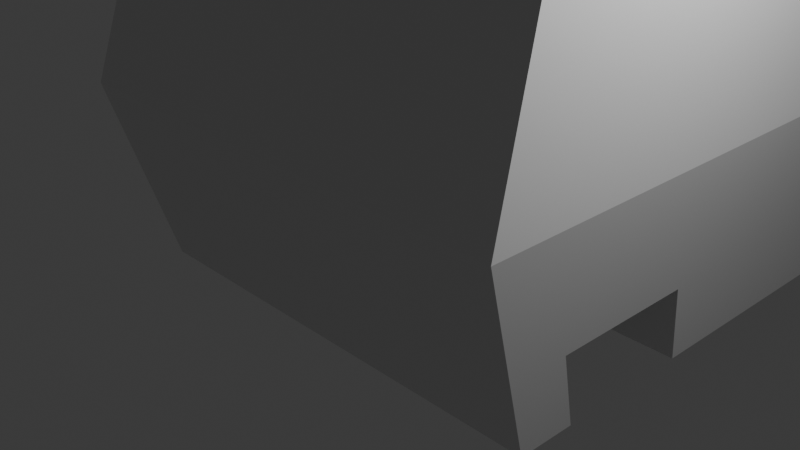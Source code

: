 # Source: car2.blend  (saved by Blender 4.5.90; exported with 4.5.12 LTS)
import bpy
from mathutils import Matrix  # noqa: F401  (used for matrix-valued properties, if any)

bpy.ops.wm.read_factory_settings(use_empty=True)
scene = bpy.context.scene
scene.name = 'Scene'

# ---- collections
col_collection = bpy.data.collections.new('Collection'); scene.collection.children.link(col_collection)

# ---- materials (node trees are filled in below, after node groups)
mat_material = bpy.data.materials.new('Material')
mat_material.alpha_threshold = 0.0
mat_material.roughness = 0.5
mat_material.line_color = (0.0, 0.0, 0.0, 1.0)

# ---- material node trees
mat_material.use_nodes = True; mat_material.node_tree.nodes.clear()
_N = mat_material.node_tree.nodes; _L = mat_material.node_tree.links
n0 = _N.new('ShaderNodeOutputMaterial'); n0.name = 'Material Output'; n0.location = (200, 100)
n1 = _N.new('ShaderNodeBsdfPrincipled'); n1.name = 'Principled BSDF'; n1.location = (-200, 100)
n1.inputs[3].default_value = 1.45
_L.new(n1.outputs[0], n0.inputs[0])
n0.is_active_output = True

# ---- world
world_world = bpy.data.worlds.new('World'); scene.world = world_world
world_world.use_nodes = True; world_world.node_tree.nodes.clear()
_N = world_world.node_tree.nodes; _L = world_world.node_tree.links
n0 = _N.new('ShaderNodeOutputWorld'); n0.name = 'World Output'; n0.location = (200, 100)
n1 = _N.new('ShaderNodeBackground'); n1.name = 'Background'; n1.location = (-200, 100)
n1.inputs[0].default_value = (0.05088, 0.05088, 0.05088, 1.0)
_L.new(n1.outputs[0], n0.inputs[0])
n0.is_active_output = True
world_world.color = (0.05088, 0.05088, 0.05088)
world_world.sun_shadow_jitter_overblur = 0.0

# ---- cameras
cam_camera = bpy.data.cameras.new('Camera')
cam_camera.clip_end = 100.0
cam_camera.ortho_scale = 7.314

# ---- lights
light_light = bpy.data.lights.new('Light', 'POINT')
light_light.energy = 1000.0
light_light.shadow_soft_size = 0.1

# ---- meshes
me_cube = bpy.data.meshes.new('Cube')
me_cube.from_pydata([(2.572, 5.323, 3.312), (2.572, 6.88, -1.0), (2.572, -1.0, 3.312), (2.572, -1.0, -1.0), (-2.572, 5.323, 3.312), (-2.572, 6.88, -1.0), (-2.572, -1.0, 3.312), (-2.572, -1.0, -1.0), (2.731, 7.137, 1.156), (-2.731, -1.67, 1.156), (2.731, -1.67, 1.156), (-2.731, 7.137, 1.156), (1.847, 8.856, -0.873), (-1.924, 8.856, -0.873), (1.988, 9.112, 1.032), (-2.065, 9.112, 1.032), (-2.572, 2.94, -1.0), (2.572, 2.162, 3.312), (-2.572, 2.162, 3.312), (2.572, 2.94, -1.0), (2.731, 2.733, 1.156), (-2.731, 2.733, 1.156), (-2.572, -0.3412, -1.0), (2.572, -0.4714, 3.312), (2.731, -0.9338, 1.156), (-2.572, -0.4714, 3.312), (2.572, -0.3412, -1.0), (-2.731, -0.9338, 1.156), (-2.572, 3.605, 3.312), (2.572, 4.739, -1.0), (-2.731, 4.744, 1.156), (-2.572, 4.739, -1.0), (2.572, 3.605, 3.312), (2.731, 4.744, 1.156), (-2.572, 0.7762, 3.312), (2.572, 1.214, -1.0), (-2.731, 0.8037, 1.156), (-2.572, 1.214, -1.0), (2.572, 0.7762, 3.312), (2.731, 0.8037, 1.156), (2.636, 6.983, -0.1363), (2.636, -1.268, -0.1363), (-2.636, 6.983, -0.1363), (-2.636, -1.268, -0.1363), (1.904, 8.958, -0.1097), (-1.98, 8.958, -0.1097), (-2.636, 2.857, -0.1363), (2.636, 2.857, -0.1363), (-2.636, -0.5786, -0.1363), (2.636, -0.5786, -0.1363), (2.636, 4.741, -0.1363), (-2.636, 4.741, -0.1363), (2.636, 1.049, -0.1363), (-2.636, 1.049, -0.1363), (1.375, 6.88, -1.0), (1.375, -1.0, 3.312), (1.375, -1.0, -1.0), (1.375, 5.323, 3.312), (1.46, 7.137, 1.156), (1.46, -1.67, 1.156), (0.9699, 9.307, -0.873), (1.045, 9.563, 1.032), (1.375, 2.94, -1.0), (1.375, 2.162, 3.312), (1.375, -0.3412, -1.0), (1.375, -0.4714, 3.312), (1.375, 3.605, 3.312), (1.375, 4.739, -1.0), (1.375, 0.7762, 3.312), (1.375, 1.214, -1.0), (1.0, 9.41, -0.1097), (1.409, -1.268, -0.1363), (-1.385, 6.88, -1.0), (-1.385, -1.0, 3.312), (-1.471, -1.67, 1.156), (-1.054, 9.307, -0.873), (-1.385, 2.94, -1.0), (-1.385, -0.3412, -1.0), (-1.385, 4.739, -1.0), (-1.385, 1.214, -1.0), (-1.42, -1.268, -0.1363), (-1.385, -1.0, -1.0), (-1.385, 5.323, 3.312), (-1.471, 7.137, 1.156), (-1.13, 9.563, 1.032), (-1.385, 2.162, 3.312), (-1.385, -0.4714, 3.312), (-1.385, 3.605, 3.312), (-1.385, 0.7762, 3.312), (-1.084, 9.41, -0.1097), (-1.496, 4.74, -0.3174), (-1.496, 6.932, -0.3174), (-1.49, 1.131, -0.425), (-1.49, -0.4599, -0.425), (1.495, -0.4599, -0.5257), (1.495, 1.131, -0.5257), (1.624, 4.74, -0.4426), (1.624, 6.932, -0.4426)], [], [(86, 25, 6, 73), (74, 73, 6, 9), (30, 28, 4, 11), (64, 26, 3, 56), (24, 23, 2, 10), (58, 57, 0, 8), (40, 1, 12, 44), (49, 24, 10, 41), (51, 30, 11, 42), (80, 74, 9, 43), (70, 61, 14, 44), (42, 11, 15, 45), (58, 8, 14, 61), (72, 5, 13, 75), (53, 36, 21, 46), (50, 33, 20, 47), (33, 32, 17, 20), (67, 29, 19, 62), (36, 34, 18, 21), (87, 28, 18, 85), (9, 6, 25, 27), (43, 9, 27, 48), (52, 39, 24, 49), (39, 38, 23, 24), (88, 34, 25, 86), (82, 4, 28, 87), (8, 0, 32, 33), (40, 8, 33, 50), (46, 21, 30, 51), (21, 18, 28, 30), (85, 18, 34, 88), (62, 19, 35, 69), (20, 17, 38, 39), (47, 20, 39, 52), (27, 25, 34, 36), (48, 27, 36, 53), (19, 47, 52, 35), (16, 46, 51, 31), (7, 43, 48, 22), (29, 50, 47, 19), (37, 53, 46, 16), (5, 42, 45, 13), (60, 70, 44, 12), (81, 80, 43, 7), (26, 49, 41, 3), (8, 40, 44, 14), (3, 41, 71, 56), (75, 89, 70, 60), (76, 62, 69, 79), (17, 63, 68, 38), (72, 54, 67, 78), (0, 57, 66, 32), (38, 68, 65, 23), (79, 69, 64, 77), (32, 66, 63, 17), (78, 67, 62, 76), (1, 54, 60, 12), (83, 58, 61, 84), (89, 84, 61, 70), (41, 10, 59, 71), (83, 82, 57, 58), (77, 64, 56, 81), (10, 2, 55, 59), (23, 65, 55, 2), (22, 77, 81, 7), (11, 4, 82, 83), (45, 15, 84, 89), (11, 83, 84, 15), (31, 78, 76, 16), (72, 78, 90, 91), (91, 90, 51, 42), (16, 76, 79, 37), (13, 45, 89, 75), (56, 71, 80, 81), (63, 85, 88, 68), (57, 82, 87, 66), (68, 88, 86, 65), (66, 87, 85, 63), (54, 72, 75, 60), (71, 59, 74, 80), (59, 55, 73, 74), (65, 86, 73, 55), (78, 31, 51, 90), (91, 42, 5, 72), (92, 93, 48, 53), (79, 77, 93, 92), (92, 53, 37, 79), (48, 93, 77, 22), (94, 95, 52, 49), (64, 69, 95, 94), (94, 49, 26, 64), (52, 95, 69, 35), (96, 97, 40, 50), (67, 54, 97, 96), (96, 50, 29, 67), (40, 97, 54, 1)])
_uv = me_cube.uv_layers.new(name='UVMap')
_uv.uv.foreach_set('vector', [0.8173, 0.7291, 0.875, 0.7291, 0.875, 0.75, 0.8173, 0.75, 0.5, 0.9423, 0.625, 0.9423, 0.625, 1.0, 0.5, 1.0, 0.5, 0.1821, 0.625, 0.1821, 0.625, 0.25, 0.5, 0.25, 0.3168, 0.7291, 0.375, 0.7291, 0.375, 0.75, 0.3168, 0.75, 0.5, 0.7291, 0.625, 0.7291, 0.625, 0.75, 0.5, 0.75, 0.5, 0.4418, 0.625, 0.4418, 0.625, 0.5, 0.5, 0.5, 0.4251, 0.5, 0.375, 0.5, 0.375, 0.5, 0.4251, 0.5, 0.4251, 0.7291, 0.5, 0.7291, 0.5, 0.75, 0.4251, 0.75, 0.4251, 0.1821, 0.5, 0.1821, 0.5, 0.25, 0.4251, 0.25, 0.4251, 0.9423, 0.5, 0.9423, 0.5, 1.0, 0.4251, 1.0, 0.4251, 0.4418, 0.5, 0.4418, 0.5, 0.5, 0.4251, 0.5, 0.4251, 0.25, 0.5, 0.25, 0.5, 0.25, 0.4251, 0.25, 0.5, 0.4418, 0.5, 0.5, 0.5, 0.5, 0.5, 0.4418, 0.1827, 0.5, 0.125, 0.5, 0.125, 0.5, 0.1827, 0.5, 0.4251, 0.07023, 0.5, 0.07023, 0.5, 0.125, 0.4251, 0.125, 0.4251, 0.5679, 0.5, 0.5679, 0.5, 0.625, 0.4251, 0.625, 0.5, 0.5679, 0.625, 0.5679, 0.625, 0.625, 0.5, 0.625, 0.3168, 0.5679, 0.375, 0.5679, 0.375, 0.625, 0.3168, 0.625, 0.5, 0.07023, 0.625, 0.07023, 0.625, 0.125, 0.5, 0.125, 0.8173, 0.5679, 0.875, 0.5679, 0.875, 0.625, 0.8173, 0.625, 0.5, 0.0, 0.625, 0.0, 0.625, 0.0209, 0.5, 0.0209, 0.4251, 0.0, 0.5, 0.0, 0.5, 0.0209, 0.4251, 0.0209, 0.4251, 0.6798, 0.5, 0.6798, 0.5, 0.7291, 0.4251, 0.7291, 0.5, 0.6798, 0.625, 0.6798, 0.625, 0.7291, 0.5, 0.7291, 0.8173, 0.6798, 0.875, 0.6798, 0.875, 0.7291, 0.8173, 0.7291, 0.8173, 0.5, 0.875, 0.5, 0.875, 0.5679, 0.8173, 0.5679, 0.5, 0.5, 0.625, 0.5, 0.625, 0.5679, 0.5, 0.5679, 0.4251, 0.5, 0.5, 0.5, 0.5, 0.5679, 0.4251, 0.5679, 0.4251, 0.125, 0.5, 0.125, 0.5, 0.1821, 0.4251, 0.1821, 0.5, 0.125, 0.625, 0.125, 0.625, 0.1821, 0.5, 0.1821, 0.8173, 0.625, 0.875, 0.625, 0.875, 0.6798, 0.8173, 0.6798, 0.3168, 0.625, 0.375, 0.625, 0.375, 0.6798, 0.3168, 0.6798, 0.5, 0.625, 0.625, 0.625, 0.625, 0.6798, 0.5, 0.6798, 0.4251, 0.625, 0.5, 0.625, 0.5, 0.6798, 0.4251, 0.6798, 0.5, 0.0209, 0.625, 0.0209, 0.625, 0.07023, 0.5, 0.07023, 0.4251, 0.0209, 0.5, 0.0209, 0.5, 0.07023, 0.4251, 0.07023, 0.375, 0.625, 0.4251, 0.625, 0.4251, 0.6798, 0.375, 0.6798, 0.375, 0.125, 0.4251, 0.125, 0.4251, 0.1821, 0.375, 0.1821, 0.375, 0.0, 0.4251, 0.0, 0.4251, 0.0209, 0.375, 0.0209, 0.375, 0.5679, 0.4251, 0.5679, 0.4251, 0.625, 0.375, 0.625, 0.375, 0.07023, 0.4251, 0.07023, 0.4251, 0.125, 0.375, 0.125, 0.375, 0.25, 0.4251, 0.25, 0.4251, 0.25, 0.375, 0.25, 0.375, 0.4418, 0.4251, 0.4418, 0.4251, 0.5, 0.375, 0.5, 0.375, 0.9423, 0.4251, 0.9423, 0.4251, 1.0, 0.375, 1.0, 0.375, 0.7291, 0.4251, 0.7291, 0.4251, 0.75, 0.375, 0.75, 0.5, 0.5, 0.4251, 0.5, 0.4251, 0.5, 0.5, 0.5, 0.375, 0.75, 0.4251, 0.75, 0.4251, 0.8082, 0.375, 0.8082, 0.375, 0.3077, 0.4251, 0.3077, 0.4251, 0.4418, 0.375, 0.4418, 0.1827, 0.625, 0.3168, 0.625, 0.3168, 0.6798, 0.1827, 0.6798, 0.625, 0.625, 0.6832, 0.625, 0.6832, 0.6798, 0.625, 0.6798, 0.1827, 0.5, 0.3168, 0.5, 0.3168, 0.5679, 0.1827, 0.5679, 0.625, 0.5, 0.6832, 0.5, 0.6832, 0.5679, 0.625, 0.5679, 0.625, 0.6798, 0.6832, 0.6798, 0.6832, 0.7291, 0.625, 0.7291, 0.1827, 0.6798, 0.3168, 0.6798, 0.3168, 0.7291, 0.1827, 0.7291, 0.625, 0.5679, 0.6832, 0.5679, 0.6832, 0.625, 0.625, 0.625, 0.1827, 0.5679, 0.3168, 0.5679, 0.3168, 0.625, 0.1827, 0.625, 0.375, 0.5, 0.3168, 0.5, 0.3168, 0.5, 0.375, 0.5, 0.5, 0.3077, 0.5, 0.4418, 0.5, 0.4418, 0.5, 0.3077, 0.4251, 0.3077, 0.5, 0.3077, 0.5, 0.4418, 0.4251, 0.4418, 0.4251, 0.75, 0.5, 0.75, 0.5, 0.8082, 0.4251, 0.8082, 0.5, 0.3077, 0.625, 0.3077, 0.625, 0.4418, 0.5, 0.4418, 0.1827, 0.7291, 0.3168, 0.7291, 0.3168, 0.75, 0.1827, 0.75, 0.5, 0.75, 0.625, 0.75, 0.625, 0.8082, 0.5, 0.8082, 0.625, 0.7291, 0.6832, 0.7291, 0.6832, 0.75, 0.625, 0.75, 0.125, 0.7291, 0.1827, 0.7291, 0.1827, 0.75, 0.125, 0.75, 0.5, 0.25, 0.625, 0.25, 0.625, 0.3077, 0.5, 0.3077, 0.4251, 0.25, 0.5, 0.25, 0.5, 0.3077, 0.4251, 0.3077, 0.5, 0.25, 0.5, 0.3077, 0.5, 0.3077, 0.5, 0.25, 0.125, 0.5679, 0.1827, 0.5679, 0.1827, 0.625, 0.125, 0.625, 0.1827, 0.5, 0.1827, 0.5679, 0.3039, 0.375, 0.3039, 0.375, 0.3039, 0.375, 0.3039, 0.375, 0.4251, 0.1821, 0.4251, 0.25, 0.125, 0.625, 0.1827, 0.625, 0.1827, 0.6798, 0.125, 0.6798, 0.375, 0.25, 0.4251, 0.25, 0.4251, 0.3077, 0.375, 0.3077, 0.375, 0.8082, 0.4251, 0.8082, 0.4251, 0.9423, 0.375, 0.9423, 0.6832, 0.625, 0.8173, 0.625, 0.8173, 0.6798, 0.6832, 0.6798, 0.6832, 0.5, 0.8173, 0.5, 0.8173, 0.5679, 0.6832, 0.5679, 0.6832, 0.6798, 0.8173, 0.6798, 0.8173, 0.7291, 0.6832, 0.7291, 0.6832, 0.5679, 0.8173, 0.5679, 0.8173, 0.625, 0.6832, 0.625, 0.3168, 0.5, 0.1827, 0.5, 0.1827, 0.5, 0.3168, 0.5, 0.4251, 0.8082, 0.5, 0.8082, 0.5, 0.9423, 0.4251, 0.9423, 0.5, 0.8082, 0.625, 0.8082, 0.625, 0.9423, 0.5, 0.9423, 0.6832, 0.7291, 0.8173, 0.7291, 0.8173, 0.75, 0.6832, 0.75, 0.1827, 0.5679, 0.125, 0.5679, 0.4251, 0.1821, 0.3039, 0.375, 0.3039, 0.375, 0.4251, 0.25, 0.125, 0.5, 0.1827, 0.5, 0.3039, 0.375, 0.3039, 0.375, 0.4251, 0.0209, 0.4251, 0.07023, 0.1827, 0.6798, 0.1827, 0.7291, 0.3039, 0.375, 0.3039, 0.375, 0.3039, 0.375, 0.4251, 0.07023, 0.125, 0.6798, 0.1827, 0.6798, 0.4251, 0.0209, 0.3039, 0.375, 0.1827, 0.7291, 0.125, 0.7291, 0.371, 0.7291, 0.371, 0.6798, 0.4251, 0.6798, 0.4251, 0.7291, 0.3168, 0.7291, 0.3168, 0.6798, 0.371, 0.6798, 0.371, 0.7291, 0.371, 0.7291, 0.4251, 0.7291, 0.375, 0.7291, 0.3168, 0.7291, 0.4251, 0.6798, 0.371, 0.6798, 0.3168, 0.6798, 0.375, 0.6798, 0.371, 0.5679, 0.371, 0.5, 0.4251, 0.5, 0.4251, 0.5679, 0.3168, 0.5679, 0.3168, 0.5, 0.371, 0.5, 0.371, 0.5679, 0.371, 0.5679, 0.4251, 0.5679, 0.375, 0.5679, 0.3168, 0.5679, 0.4251, 0.5, 0.371, 0.5, 0.3168, 0.5, 0.375, 0.5])
me_cube.materials.append(mat_material)
me_cube.use_mirror_vertex_groups = False
me_cube.update()

# ---- objects
ob_cube = bpy.data.objects.new('Cube', me_cube)
ob_light = bpy.data.objects.new('Light', light_light)
ob_camera = bpy.data.objects.new('Camera', cam_camera)

# ---- transforms, parenting, visibility, modifiers, constraints
ob_cube.location = (0.0, 0.0, 0.0)
ob_cube.lock_rotations_4d = False
ob_cube.empty_display_type = 'ARROWS'
ob_cube.lineart.crease_threshold = 0.0
ob_light.location = (4.076, 1.005, 5.904)
ob_light.rotation_euler = (0.6503, 0.05522, 1.866)
ob_light.lock_rotations_4d = False
ob_light.empty_display_type = 'ARROWS'
ob_light.color = (0.0, 0.0, 0.0, 0.0)
ob_light.lineart.crease_threshold = 0.0
ob_camera.location = (7.359, -6.926, 4.958)
ob_camera.rotation_euler = (1.109, 0.0, 0.8149)
ob_camera.lock_rotations_4d = False
ob_camera.empty_display_type = 'ARROWS'
ob_camera.color = (0.0, 0.0, 0.0, 0.0)
ob_camera.display_type = 'WIRE'
ob_camera.lineart.crease_threshold = 0.0

# ---- collection membership
col_collection.objects.link(ob_cube)
col_collection.objects.link(ob_light)
col_collection.objects.link(ob_camera)

# ---- scene / render settings (as saved in the file)
scene.camera = ob_camera
scene.frame_start = 1; scene.frame_end = 250; scene.frame_set(1)
scene.render.engine = 'BLENDER_EEVEE_NEXT'
bpy.context.view_layer.update()
